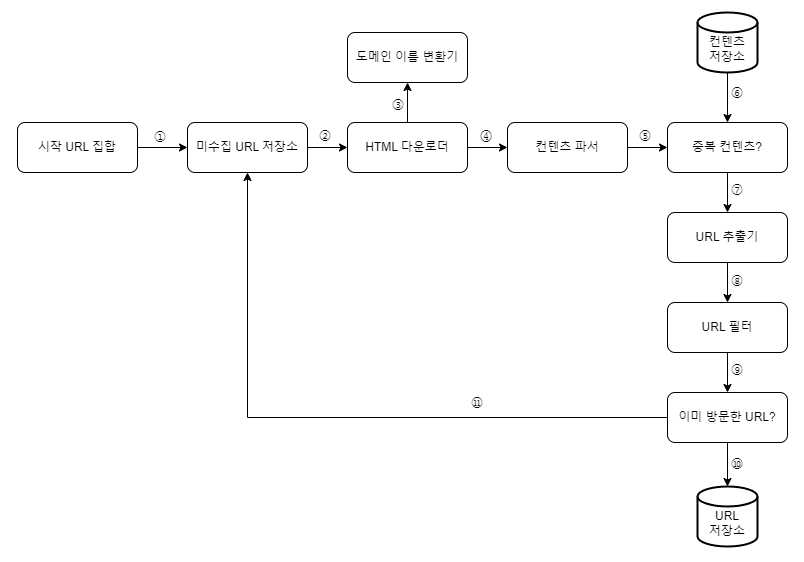

The diagram above was exported from draw.io. Its source (the exported page's mxGraphModel, read from the mxfile embedded in the PNG):
<mxGraphModel dx="1994" dy="628" grid="1" gridSize="10" guides="1" tooltips="1" connect="1" arrows="1" fold="1" page="1" pageScale="1" pageWidth="827" pageHeight="1169" math="0" shadow="0">
  <root>
    <mxCell id="0" />
    <mxCell id="1" parent="0" />
    <mxCell id="b3DkhoNyU32xqUWVJELa-61" value="Text" style="text;html=1;align=center;verticalAlign=middle;whiteSpace=wrap;rounded=0;" parent="1" vertex="1">
      <mxGeometry x="363" width="60" height="30" as="geometry" />
    </mxCell>
    <mxCell id="b3DkhoNyU32xqUWVJELa-62" value="Text" style="text;html=1;align=center;verticalAlign=middle;whiteSpace=wrap;rounded=0;" parent="1" vertex="1">
      <mxGeometry x="-230" y="270" width="60" height="30" as="geometry" />
    </mxCell>
    <mxCell id="J3Xl3a5ykV7K2x0SXTCM-1" value="Text" style="text;html=1;align=center;verticalAlign=middle;whiteSpace=wrap;rounded=0;" parent="1" vertex="1">
      <mxGeometry x="960" y="270" width="60" height="30" as="geometry" />
    </mxCell>
    <mxCell id="8jmLCf36klU797gBLJN4-22" value="Text" style="text;html=1;align=center;verticalAlign=middle;whiteSpace=wrap;rounded=0;fontSize=16;" parent="1" vertex="1">
      <mxGeometry x="470" y="1070" width="60" height="30" as="geometry" />
    </mxCell>
    <mxCell id="oXgm2t96vgwVYuWmCIkJ-3" value="" style="edgeStyle=orthogonalEdgeStyle;rounded=0;orthogonalLoop=1;jettySize=auto;html=1;" edge="1" parent="1" source="oXgm2t96vgwVYuWmCIkJ-1" target="oXgm2t96vgwVYuWmCIkJ-2">
      <mxGeometry relative="1" as="geometry" />
    </mxCell>
    <mxCell id="oXgm2t96vgwVYuWmCIkJ-1" value="시작 URL 집합" style="rounded=1;whiteSpace=wrap;html=1;" vertex="1" parent="1">
      <mxGeometry x="100" y="300" width="120" height="50" as="geometry" />
    </mxCell>
    <mxCell id="oXgm2t96vgwVYuWmCIkJ-5" value="" style="edgeStyle=orthogonalEdgeStyle;rounded=0;orthogonalLoop=1;jettySize=auto;html=1;" edge="1" parent="1" source="oXgm2t96vgwVYuWmCIkJ-2" target="oXgm2t96vgwVYuWmCIkJ-4">
      <mxGeometry relative="1" as="geometry" />
    </mxCell>
    <mxCell id="oXgm2t96vgwVYuWmCIkJ-2" value="미수집 URL 저장소" style="rounded=1;whiteSpace=wrap;html=1;" vertex="1" parent="1">
      <mxGeometry x="270" y="300" width="120" height="50" as="geometry" />
    </mxCell>
    <mxCell id="oXgm2t96vgwVYuWmCIkJ-7" value="" style="edgeStyle=orthogonalEdgeStyle;rounded=0;orthogonalLoop=1;jettySize=auto;html=1;" edge="1" parent="1" source="oXgm2t96vgwVYuWmCIkJ-4" target="oXgm2t96vgwVYuWmCIkJ-6">
      <mxGeometry relative="1" as="geometry" />
    </mxCell>
    <mxCell id="oXgm2t96vgwVYuWmCIkJ-9" value="" style="edgeStyle=orthogonalEdgeStyle;rounded=0;orthogonalLoop=1;jettySize=auto;html=1;" edge="1" parent="1" source="oXgm2t96vgwVYuWmCIkJ-4" target="oXgm2t96vgwVYuWmCIkJ-8">
      <mxGeometry relative="1" as="geometry" />
    </mxCell>
    <mxCell id="oXgm2t96vgwVYuWmCIkJ-4" value="HTML 다운로더" style="rounded=1;whiteSpace=wrap;html=1;" vertex="1" parent="1">
      <mxGeometry x="430" y="300" width="120" height="50" as="geometry" />
    </mxCell>
    <mxCell id="oXgm2t96vgwVYuWmCIkJ-6" value="도메인 이름 변환기" style="rounded=1;whiteSpace=wrap;html=1;" vertex="1" parent="1">
      <mxGeometry x="430" y="210" width="120" height="50" as="geometry" />
    </mxCell>
    <mxCell id="oXgm2t96vgwVYuWmCIkJ-11" value="" style="edgeStyle=orthogonalEdgeStyle;rounded=0;orthogonalLoop=1;jettySize=auto;html=1;" edge="1" parent="1" source="oXgm2t96vgwVYuWmCIkJ-8" target="oXgm2t96vgwVYuWmCIkJ-10">
      <mxGeometry relative="1" as="geometry" />
    </mxCell>
    <mxCell id="oXgm2t96vgwVYuWmCIkJ-8" value="컨텐츠 파서" style="rounded=1;whiteSpace=wrap;html=1;" vertex="1" parent="1">
      <mxGeometry x="590" y="300" width="120" height="50" as="geometry" />
    </mxCell>
    <mxCell id="oXgm2t96vgwVYuWmCIkJ-15" value="" style="edgeStyle=orthogonalEdgeStyle;rounded=0;orthogonalLoop=1;jettySize=auto;html=1;" edge="1" parent="1" source="oXgm2t96vgwVYuWmCIkJ-10" target="oXgm2t96vgwVYuWmCIkJ-14">
      <mxGeometry relative="1" as="geometry" />
    </mxCell>
    <mxCell id="oXgm2t96vgwVYuWmCIkJ-10" value="중복 컨텐츠?" style="rounded=1;whiteSpace=wrap;html=1;" vertex="1" parent="1">
      <mxGeometry x="750" y="300" width="120" height="50" as="geometry" />
    </mxCell>
    <mxCell id="oXgm2t96vgwVYuWmCIkJ-13" value="" style="edgeStyle=orthogonalEdgeStyle;rounded=0;orthogonalLoop=1;jettySize=auto;html=1;" edge="1" parent="1" source="oXgm2t96vgwVYuWmCIkJ-12" target="oXgm2t96vgwVYuWmCIkJ-10">
      <mxGeometry relative="1" as="geometry" />
    </mxCell>
    <mxCell id="oXgm2t96vgwVYuWmCIkJ-12" value="&lt;br&gt;컨텐츠&lt;br&gt;저장소" style="strokeWidth=2;html=1;shape=mxgraph.flowchart.database;whiteSpace=wrap;" vertex="1" parent="1">
      <mxGeometry x="780" y="190" width="60" height="60" as="geometry" />
    </mxCell>
    <mxCell id="oXgm2t96vgwVYuWmCIkJ-17" value="" style="edgeStyle=orthogonalEdgeStyle;rounded=0;orthogonalLoop=1;jettySize=auto;html=1;" edge="1" parent="1" source="oXgm2t96vgwVYuWmCIkJ-14" target="oXgm2t96vgwVYuWmCIkJ-16">
      <mxGeometry relative="1" as="geometry" />
    </mxCell>
    <mxCell id="oXgm2t96vgwVYuWmCIkJ-14" value="URL 추출기" style="rounded=1;whiteSpace=wrap;html=1;" vertex="1" parent="1">
      <mxGeometry x="750" y="390" width="120" height="50" as="geometry" />
    </mxCell>
    <mxCell id="oXgm2t96vgwVYuWmCIkJ-19" value="" style="edgeStyle=orthogonalEdgeStyle;rounded=0;orthogonalLoop=1;jettySize=auto;html=1;" edge="1" parent="1" source="oXgm2t96vgwVYuWmCIkJ-16" target="oXgm2t96vgwVYuWmCIkJ-18">
      <mxGeometry relative="1" as="geometry" />
    </mxCell>
    <mxCell id="oXgm2t96vgwVYuWmCIkJ-16" value="URL 필터" style="rounded=1;whiteSpace=wrap;html=1;" vertex="1" parent="1">
      <mxGeometry x="750" y="480" width="120" height="50" as="geometry" />
    </mxCell>
    <mxCell id="oXgm2t96vgwVYuWmCIkJ-21" value="" style="edgeStyle=orthogonalEdgeStyle;rounded=0;orthogonalLoop=1;jettySize=auto;html=1;" edge="1" parent="1" source="oXgm2t96vgwVYuWmCIkJ-18" target="oXgm2t96vgwVYuWmCIkJ-20">
      <mxGeometry relative="1" as="geometry" />
    </mxCell>
    <mxCell id="oXgm2t96vgwVYuWmCIkJ-22" style="edgeStyle=orthogonalEdgeStyle;rounded=0;orthogonalLoop=1;jettySize=auto;html=1;exitX=0;exitY=0.5;exitDx=0;exitDy=0;entryX=0.5;entryY=1;entryDx=0;entryDy=0;" edge="1" parent="1" source="oXgm2t96vgwVYuWmCIkJ-18" target="oXgm2t96vgwVYuWmCIkJ-2">
      <mxGeometry relative="1" as="geometry" />
    </mxCell>
    <mxCell id="oXgm2t96vgwVYuWmCIkJ-18" value="이미 방문한 URL?" style="rounded=1;whiteSpace=wrap;html=1;" vertex="1" parent="1">
      <mxGeometry x="750" y="570" width="120" height="50" as="geometry" />
    </mxCell>
    <mxCell id="oXgm2t96vgwVYuWmCIkJ-20" value="&lt;br&gt;URL&lt;br&gt;저장소" style="strokeWidth=2;html=1;shape=mxgraph.flowchart.database;whiteSpace=wrap;" vertex="1" parent="1">
      <mxGeometry x="780" y="664" width="60" height="60" as="geometry" />
    </mxCell>
    <mxCell id="oXgm2t96vgwVYuWmCIkJ-23" value="&lt;p style=&quot;mso-pagination:none;text-autospace:none;mso-padding-alt:0pt 0pt 0pt 0pt;&quot; class=&quot;0&quot;&gt;&lt;span style=&quot;font-family:함초롬바탕;mso-fareast-font-family:함초롬바탕;mso-font-width:100%;letter-spacing:0pt;mso-text-raise:0pt;&quot;&gt;①②③④⑤⑥⑦⑧⑨⑪⑩&lt;/span&gt;&lt;/p&gt;&lt;div data-jsonlen=&quot;6667&quot; data-hjsonver=&quot;1.0&quot; class=&quot;hwp_editor_board_content&quot; id=&quot;hwpEditorBoardContent&quot;&gt;&lt;/div&gt;" style="text;html=1;align=center;verticalAlign=middle;whiteSpace=wrap;rounded=0;" vertex="1" parent="1">
      <mxGeometry x="200" y="100" width="60" height="30" as="geometry" />
    </mxCell>
    <mxCell id="oXgm2t96vgwVYuWmCIkJ-24" value="①" style="text;html=1;align=center;verticalAlign=middle;whiteSpace=wrap;rounded=0;" vertex="1" parent="1">
      <mxGeometry x="213" y="299" width="60" height="30" as="geometry" />
    </mxCell>
    <mxCell id="oXgm2t96vgwVYuWmCIkJ-25" value="②" style="text;html=1;align=center;verticalAlign=middle;whiteSpace=wrap;rounded=0;" vertex="1" parent="1">
      <mxGeometry x="378" y="298" width="60" height="30" as="geometry" />
    </mxCell>
    <mxCell id="oXgm2t96vgwVYuWmCIkJ-26" value="&lt;p style=&quot;mso-pagination:none;text-autospace:none;mso-padding-alt:0pt 0pt 0pt 0pt;&quot; class=&quot;0&quot;&gt;&lt;span style=&quot;font-family:함초롬바탕;mso-fareast-font-family:함초롬바탕;mso-font-width:100%;letter-spacing:0pt;mso-text-raise:0pt;&quot;&gt;④&lt;/span&gt;&lt;/p&gt;&lt;div data-jsonlen=&quot;5402&quot; data-hjsonver=&quot;1.0&quot; class=&quot;hwp_editor_board_content&quot; id=&quot;hwpEditorBoardContent&quot;&gt;&lt;/div&gt;" style="text;html=1;align=center;verticalAlign=middle;whiteSpace=wrap;rounded=0;" vertex="1" parent="1">
      <mxGeometry x="539" y="298" width="60" height="30" as="geometry" />
    </mxCell>
    <mxCell id="oXgm2t96vgwVYuWmCIkJ-27" value="⑤" style="text;html=1;align=center;verticalAlign=middle;whiteSpace=wrap;rounded=0;" vertex="1" parent="1">
      <mxGeometry x="698" y="298" width="60" height="30" as="geometry" />
    </mxCell>
    <mxCell id="oXgm2t96vgwVYuWmCIkJ-28" value="&#10;&lt;span style=&quot;color: rgb(0, 0, 0); font-family: Helvetica; font-size: 12px; font-style: normal; font-variant-ligatures: normal; font-variant-caps: normal; font-weight: 400; letter-spacing: normal; orphans: 2; text-align: center; text-indent: 0px; text-transform: none; widows: 2; word-spacing: 0px; -webkit-text-stroke-width: 0px; white-space: normal; background-color: rgb(251, 251, 251); text-decoration-thickness: initial; text-decoration-style: initial; text-decoration-color: initial; display: inline !important; float: none;&quot;&gt;③&lt;/span&gt;&#10;&#10;" style="text;html=1;align=center;verticalAlign=middle;whiteSpace=wrap;rounded=0;" vertex="1" parent="1">
      <mxGeometry x="451" y="274" width="60" height="30" as="geometry" />
    </mxCell>
    <mxCell id="oXgm2t96vgwVYuWmCIkJ-30" value="⑥" style="text;html=1;align=center;verticalAlign=middle;whiteSpace=wrap;rounded=0;" vertex="1" parent="1">
      <mxGeometry x="790" y="255" width="60" height="30" as="geometry" />
    </mxCell>
    <mxCell id="oXgm2t96vgwVYuWmCIkJ-31" value="⑦" style="text;html=1;align=center;verticalAlign=middle;whiteSpace=wrap;rounded=0;" vertex="1" parent="1">
      <mxGeometry x="790" y="352" width="60" height="30" as="geometry" />
    </mxCell>
    <mxCell id="oXgm2t96vgwVYuWmCIkJ-32" value="⑧" style="text;html=1;align=center;verticalAlign=middle;whiteSpace=wrap;rounded=0;" vertex="1" parent="1">
      <mxGeometry x="790" y="443" width="60" height="30" as="geometry" />
    </mxCell>
    <mxCell id="oXgm2t96vgwVYuWmCIkJ-33" value="⑨" style="text;html=1;align=center;verticalAlign=middle;whiteSpace=wrap;rounded=0;" vertex="1" parent="1">
      <mxGeometry x="790" y="532" width="60" height="30" as="geometry" />
    </mxCell>
    <mxCell id="oXgm2t96vgwVYuWmCIkJ-34" value="⑩" style="text;html=1;align=center;verticalAlign=middle;whiteSpace=wrap;rounded=0;" vertex="1" parent="1">
      <mxGeometry x="790" y="626" width="60" height="30" as="geometry" />
    </mxCell>
    <mxCell id="oXgm2t96vgwVYuWmCIkJ-35" value="⑪" style="text;html=1;align=center;verticalAlign=middle;whiteSpace=wrap;rounded=0;" vertex="1" parent="1">
      <mxGeometry x="530" y="565" width="60" height="30" as="geometry" />
    </mxCell>
  </root>
</mxGraphModel>